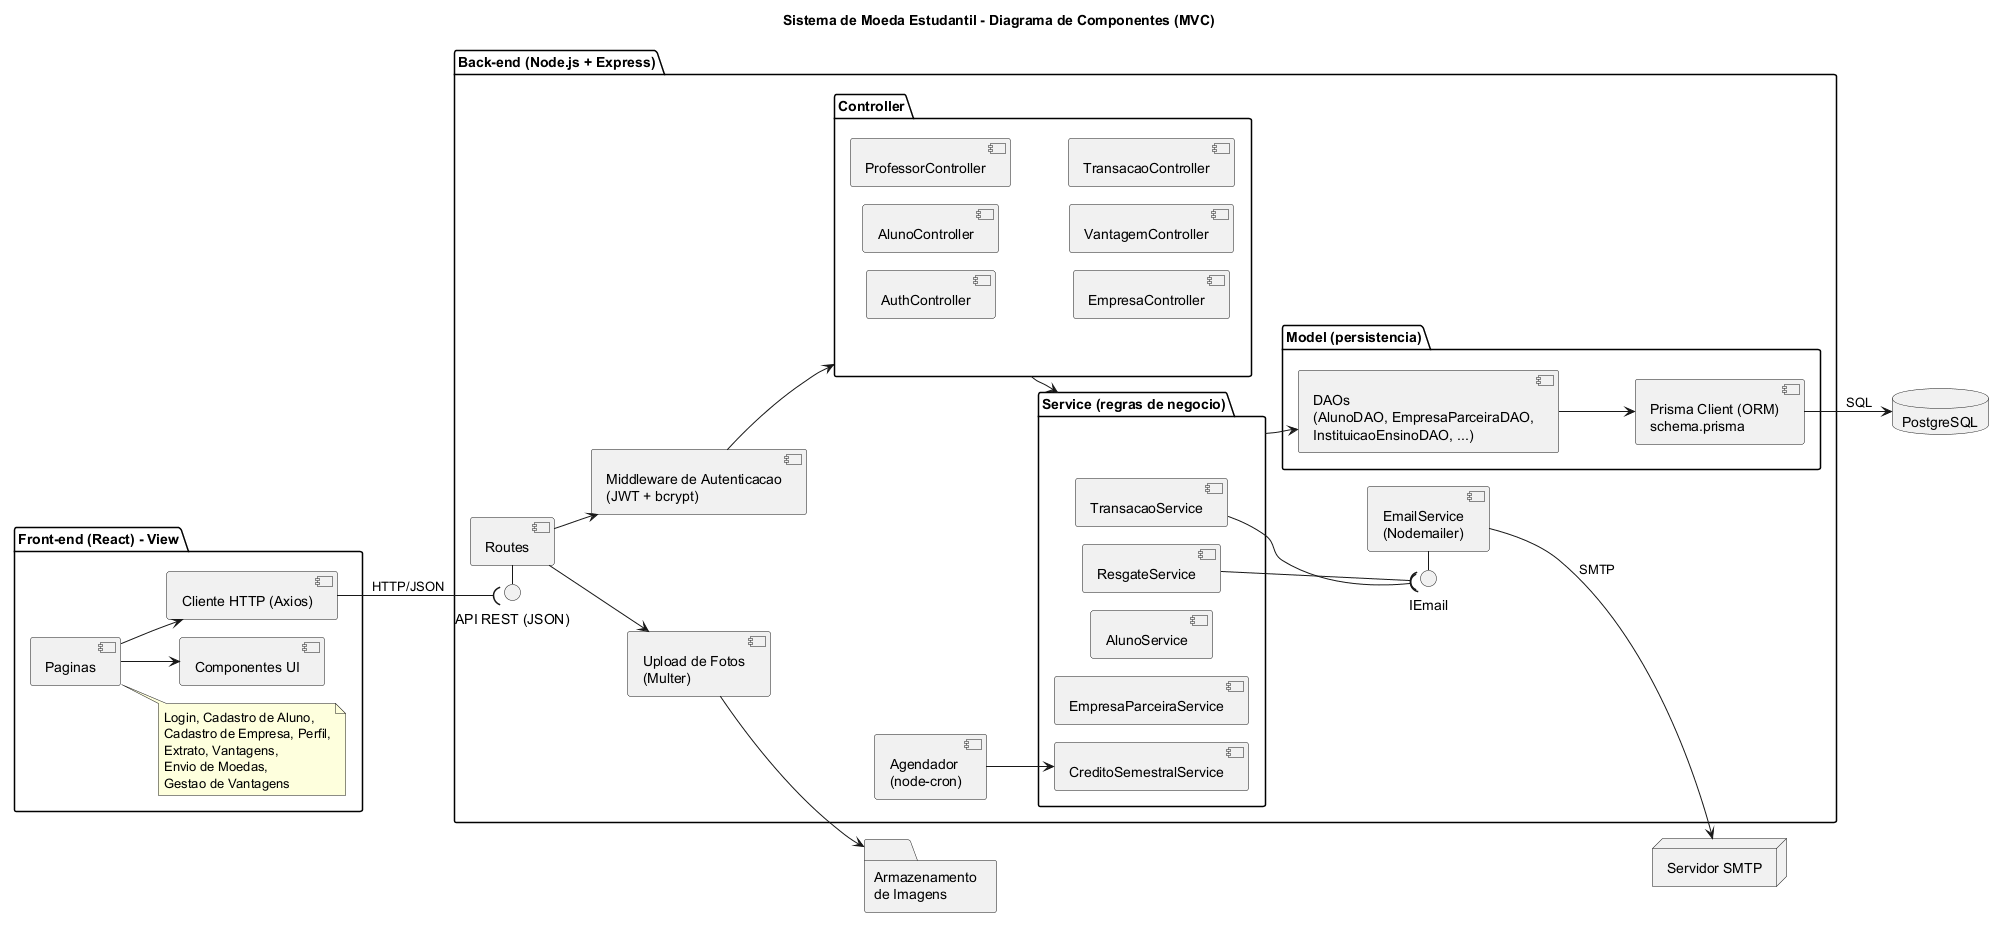

The diagram above was rendered by PlantUML. Its source (embedded in the PNG):
@startuml diagrama-de-componentes
!pragma layout smetana
title Sistema de Moeda Estudantil - Diagrama de Componentes (MVC)
skinparam componentStyle uml2
left to right direction

package "Front-end (React) - View" {
  [Paginas] as Paginas
  note right of Paginas
    Login, Cadastro de Aluno,
    Cadastro de Empresa, Perfil,
    Extrato, Vantagens,
    Envio de Moedas,
    Gestao de Vantagens
  end note
  [Componentes UI] as UI
  [Cliente HTTP (Axios)] as Api
  Paginas --> UI
  Paginas --> Api
}

package "Back-end (Node.js + Express)" {
  interface "API REST (JSON)" as IRest
  [Routes] as Routes
  [Middleware de Autenticacao\n(JWT + bcrypt)] as Auth

  package "Controller" {
    [AuthController]
    [AlunoController]
    [ProfessorController]
    [EmpresaController]
    [VantagemController]
    [TransacaoController]
  }

  package "Service (regras de negocio)" {
    [TransacaoService]
    [ResgateService]
    [CreditoSemestralService]
    [AlunoService]
    [EmpresaParceiraService]
  }

  package "Model (persistencia)" {
    [DAOs\n(AlunoDAO, EmpresaParceiraDAO,\nInstituicaoEnsinoDAO, ...)] as DAO
    [Prisma Client (ORM)\nschema.prisma] as Prisma
    DAO --> Prisma
  }

  interface "IEmail" as IEmail
  [EmailService\n(Nodemailer)] as EmailSvc
  [Upload de Fotos\n(Multer)] as Upload
  [Agendador\n(node-cron)] as Cron

  IRest - Routes
  Routes --> Auth
  Routes --> Upload
  Auth --> Controller
  Controller --> "Service (regras de negocio)"
  "Service (regras de negocio)" --> DAO
  EmailSvc - IEmail
  [TransacaoService] --( IEmail
  [ResgateService] --( IEmail
  Cron --> [CreditoSemestralService]
}

database "PostgreSQL" as DB
node "Servidor SMTP" as SMTP
folder "Armazenamento\nde Imagens" as Storage

Api --( IRest : HTTP/JSON
Prisma --> DB : SQL
EmailSvc --> SMTP : SMTP
Upload --> Storage
@enduml